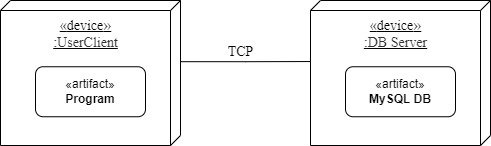

The diagram above was exported from draw.io. Its source (the exported page's mxGraphModel, read from the mxfile embedded in the PNG):
<mxGraphModel dx="1094" dy="524" grid="1" gridSize="10" guides="1" tooltips="1" connect="1" arrows="1" fold="1" page="1" pageScale="1" pageWidth="1100" pageHeight="850" background="none" math="0" shadow="0">
  <root>
    <mxCell id="0" />
    <mxCell id="1" parent="0" />
    <mxCell id="hqv2mcZFoI17hjJzgC3b-7" value="&lt;font style=&quot;font-size: 14px&quot;&gt;&lt;span style=&quot;color: rgb(51 , 51 , 51) ; background-color: rgb(255 , 255 , 255)&quot;&gt;&lt;font face=&quot;Times New Roman&quot;&gt;«&lt;/font&gt;&lt;/span&gt;&lt;font face=&quot;Times New Roman&quot;&gt;device&lt;/font&gt;&lt;/font&gt;&lt;span style=&quot;color: rgb(51 , 51 , 51) ; background-color: rgb(255 , 255 , 255)&quot;&gt;&lt;font face=&quot;Times New Roman&quot;&gt;&lt;font&gt;&lt;font size=&quot;3&quot;&gt;»&lt;br&gt;&lt;/font&gt;&lt;/font&gt;&lt;span style=&quot;font-size: 14px;&quot;&gt;:DB Server&lt;/span&gt;&lt;br&gt;&lt;/font&gt;&lt;/span&gt;" style="verticalAlign=top;align=center;spacingTop=8;spacingLeft=2;spacingRight=12;shape=cube;size=10;direction=south;fontStyle=4;html=1;rounded=0;shadow=0;comic=0;labelBackgroundColor=none;strokeWidth=1;fontFamily=Verdana;fontSize=12" parent="1" vertex="1">
      <mxGeometry x="550" y="180" width="180" height="145" as="geometry" />
    </mxCell>
    <mxCell id="hqv2mcZFoI17hjJzgC3b-16" value="&lt;font style=&quot;font-size: 14px&quot;&gt;&lt;span style=&quot;color: rgb(51 , 51 , 51) ; background-color: rgb(255 , 255 , 255)&quot;&gt;&lt;font face=&quot;Times New Roman&quot;&gt;«&lt;/font&gt;&lt;/span&gt;&lt;font face=&quot;Times New Roman&quot;&gt;device&lt;/font&gt;&lt;/font&gt;&lt;span style=&quot;color: rgb(51 , 51 , 51) ; background-color: rgb(255 , 255 , 255)&quot;&gt;&lt;font face=&quot;Times New Roman&quot;&gt;&lt;font&gt;&lt;font size=&quot;3&quot;&gt;»&lt;br&gt;&lt;/font&gt;&lt;span style=&quot;font-size: 14px&quot;&gt;:UserClient&lt;/span&gt;&lt;/font&gt;&lt;br&gt;&lt;/font&gt;&lt;/span&gt;" style="verticalAlign=top;align=center;spacingTop=8;spacingLeft=2;spacingRight=12;shape=cube;size=10;direction=south;fontStyle=4;html=1;rounded=0;shadow=0;comic=0;labelBackgroundColor=none;strokeWidth=1;fontFamily=Verdana;fontSize=12" parent="1" vertex="1">
      <mxGeometry x="240" y="180" width="180" height="145" as="geometry" />
    </mxCell>
    <mxCell id="hqv2mcZFoI17hjJzgC3b-18" style="edgeStyle=orthogonalEdgeStyle;rounded=0;orthogonalLoop=1;jettySize=auto;html=1;entryX=0.421;entryY=1;entryDx=0;entryDy=0;entryPerimeter=0;strokeWidth=1;endArrow=none;endFill=0;exitX=0.422;exitY=0;exitDx=0;exitDy=0;exitPerimeter=0;" parent="1" source="hqv2mcZFoI17hjJzgC3b-16" target="hqv2mcZFoI17hjJzgC3b-7" edge="1">
      <mxGeometry relative="1" as="geometry">
        <mxPoint x="291" y="252" as="sourcePoint" />
        <mxPoint x="650" y="220" as="targetPoint" />
        <Array as="points" />
      </mxGeometry>
    </mxCell>
    <mxCell id="hqv2mcZFoI17hjJzgC3b-20" value="&lt;font face=&quot;Times New Roman&quot; style=&quot;font-size: 14px&quot;&gt;TCP&lt;/font&gt;" style="edgeLabel;html=1;align=center;verticalAlign=middle;resizable=0;points=[];" parent="hqv2mcZFoI17hjJzgC3b-18" vertex="1" connectable="0">
      <mxGeometry x="-0.1447" y="-1" relative="1" as="geometry">
        <mxPoint x="4" y="-11" as="offset" />
      </mxGeometry>
    </mxCell>
    <mxCell id="BKK9GejpKAlSGVByyzNE-1" value="«artifact»&lt;br&gt;&lt;b&gt;MySQL DB&lt;/b&gt;" style="html=1;whiteSpace=wrap;rounded=1;" parent="1" vertex="1">
      <mxGeometry x="585" y="246.25" width="110" height="50" as="geometry" />
    </mxCell>
    <mxCell id="BKK9GejpKAlSGVByyzNE-2" value="«artifact»&lt;br&gt;&lt;b&gt;Program&lt;/b&gt;" style="html=1;whiteSpace=wrap;rounded=1;" parent="1" vertex="1">
      <mxGeometry x="275" y="246.25" width="110" height="50" as="geometry" />
    </mxCell>
  </root>
</mxGraphModel>